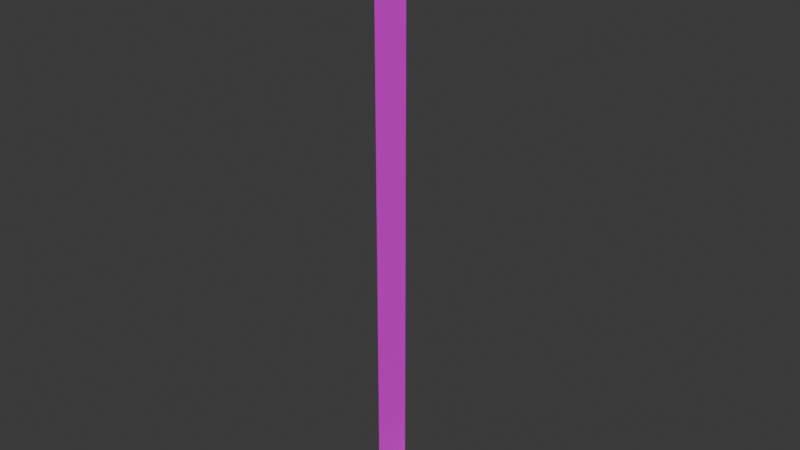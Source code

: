 # Source: volcano_side_wall_only.blend  (saved by Blender 4.2.66; exported with 4.5.12 LTS)
import bpy
from mathutils import Matrix  # noqa: F401  (used for matrix-valued properties, if any)

bpy.ops.wm.read_factory_settings(use_empty=True)
scene = bpy.context.scene
scene.name = 'Scene'

# ---- images (referenced by path relative to the original .blend; pixels are not part of the script)
import os
ASSET_DIR = os.environ.get("B2B_ASSET_DIR", "")  # directory of the original .blend (textures are referenced by path, not embedded)
HERE = os.path.dirname(os.path.abspath(__file__))  # packed textures are extracted next to this script under _unpacked/

def load_image(name, relpath, width, height, colorspace="sRGB"):
    """Load a texture the original file referenced (path relative to the .blend, or extracted next to this script)."""
    p = next((c for c in (os.path.join(HERE, relpath), os.path.join(ASSET_DIR, relpath)) if relpath and os.path.exists(c)), "")
    if p:
        img = bpy.data.images.load(p, check_existing=True)
        img.name = name
    else:  # same state as the original file: an image datablock whose file is absent (Cycles renders it pink)
        img = bpy.data.images.new(name, width, height)
        img.source = "FILE"
        img.filepath = "//" + (relpath or name)
    img.colorspace_settings.name = colorspace
    return img
img_volcanopillar = load_image('VolcanoPillar', 'VolcanoPillar.png', 1024, 1024, 'sRGB')

# ---- materials (node trees are filled in below, after node groups)
mat_material = bpy.data.materials.new('Material')
mat_material.alpha_threshold = 0.0
mat_material.roughness = 0.5
mat_material.line_color = (0.0, 0.0, 0.0, 1.0)

# ---- material node trees
mat_material.use_nodes = True; mat_material.node_tree.nodes.clear()
_N = mat_material.node_tree.nodes; _L = mat_material.node_tree.links
n0 = _N.new('ShaderNodeOutputMaterial'); n0.name = 'Material Output'; n0.location = (300, 300)
n1 = _N.new('ShaderNodeBsdfPrincipled'); n1.name = 'Principled BSDF'; n1.location = (10, 300)
n1.inputs[3].default_value = 1.45
n2 = _N.new('ShaderNodeTexImage'); n2.name = 'Image Texture'; n2.location = (-280, 280)
n2.image = img_volcanopillar
_L.new(n1.outputs[0], n0.inputs[0])
_L.new(n2.outputs[0], n1.inputs[0])
n0.is_active_output = True

# ---- world
world_world = bpy.data.worlds.new('World'); scene.world = world_world
world_world.use_nodes = True; world_world.node_tree.nodes.clear()
_N = world_world.node_tree.nodes; _L = world_world.node_tree.links
n0 = _N.new('ShaderNodeOutputWorld'); n0.name = 'World Output'; n0.location = (300, 300)
n1 = _N.new('ShaderNodeBackground'); n1.name = 'Background'; n1.location = (10, 300)
n1.inputs[0].default_value = (0.05088, 0.05088, 0.05088, 1.0)
_L.new(n1.outputs[0], n0.inputs[0])
n0.is_active_output = True
world_world.color = (0.05088, 0.05088, 0.05088)
world_world.sun_shadow_jitter_overblur = 0.0

# ---- meshes
me_cube = bpy.data.meshes.new('Cube')
me_cube.from_pydata([(1.0, 1.0, 1.0), (1.0, -1.0, 1.0), (-0.2, -1.0, 1.0), (-0.2, 1.0, 1.0), (-0.2, -1.0, 31.0), (-1.0, -1.0, 31.0), (-1.0, 1.0, 31.0), (-0.2, 1.0, 31.0)], [], [(2, 1, 0, 3), (6, 5, 4, 7), (2, 3, 7, 4)])
_uv = me_cube.uv_layers.new(name='UVMap')
_uv.uv.foreach_set('vector', [0.2165, 0.3802, 0.2536, 0.3802, 0.2536, 0.4422, 0.2165, 0.4422, 0.2165, 0.5129, 0.2165, 0.4509, 0.2413, 0.4509, 0.2413, 0.5129, 0.2077, 0.9336, 0.1458, 0.9336, 0.1458, 0.004373, 0.2077, 0.004373])
me_cube.materials.append(mat_material)
me_cube.use_mirror_vertex_groups = False
me_cube.update()

# ---- objects
ob_wall = bpy.data.objects.new('Wall', me_cube)

# ---- transforms, parenting, visibility, modifiers, constraints
ob_wall.location = (-0.75, 0.0, 0.0)
ob_wall.scale = (1.25, 0.5, 0.5)
ob_wall.lock_rotations_4d = False
ob_wall.empty_display_type = 'ARROWS'
ob_wall.lineart.crease_threshold = 0.0

# ---- collection membership
scene.collection.objects.link(ob_wall)

# ---- scene / render settings (as saved in the file)
scene.frame_start = 1; scene.frame_end = 250; scene.frame_set(68)
scene.render.engine = 'BLENDER_EEVEE_NEXT'
bpy.context.view_layer.update()

# ---- added for rendering (the .blend has no active camera and no usable light): camera, sun
cam_auto = bpy.data.cameras.new('AutoCamera')
cam_auto.lens = 50.0
cam_auto.sensor_width = 36.0
cam_auto.clip_end = 1000.0
ob_auto_camera = bpy.data.objects.new('AutoCamera', cam_auto)
scene.collection.objects.link(ob_auto_camera)
ob_auto_camera.location = (13.3502, -16.9202, 19.2802)
ob_auto_camera.rotation_euler = (1.09748, -7.21219e-08, 0.694738)
scene.camera = ob_auto_camera
light_auto_sun = bpy.data.lights.new('AutoSun', 'SUN')
light_auto_sun.energy = 3.0
light_auto_sun.angle = 0.0523599
ob_auto_sun = bpy.data.objects.new('AutoSun', light_auto_sun)
scene.collection.objects.link(ob_auto_sun)
ob_auto_sun.rotation_euler = (0.872665, 0.174533, 0.523599)
bpy.context.view_layer.update()

